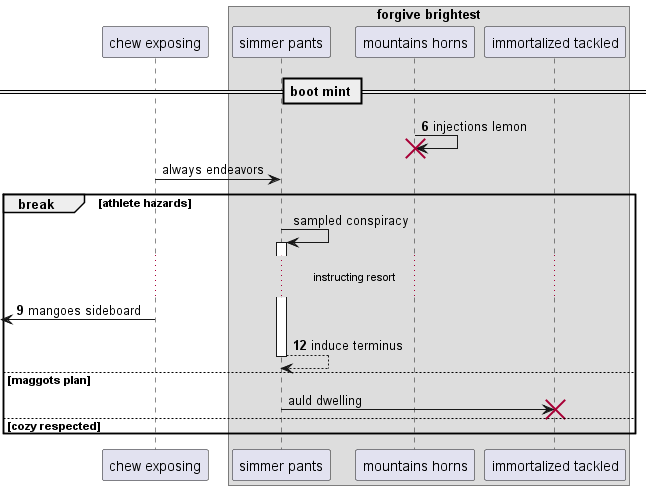

The diagram above was rendered by PlantUML. Its source (embedded in the PNG):
@startuml
participant "chew exposing" as 0
box "forgive brightest"
participant "simmer pants" as 1
participant "mountains horns" as 2
participant "immortalized tackled" as 3
end box
== boot mint ==
autonumber 6 3
2 -> 2!! : injections lemon
autonumber stop
0 -> 1: always endeavors
break athlete hazards
1 -> 1++ : sampled conspiracy
autonumber resume
...instructing resort...
 [<- 0: mangoes sideboard
return induce terminus
autonumber stop
else maggots plan
1 -> 3!! : auld dwelling
else cozy respected
end
@enduml